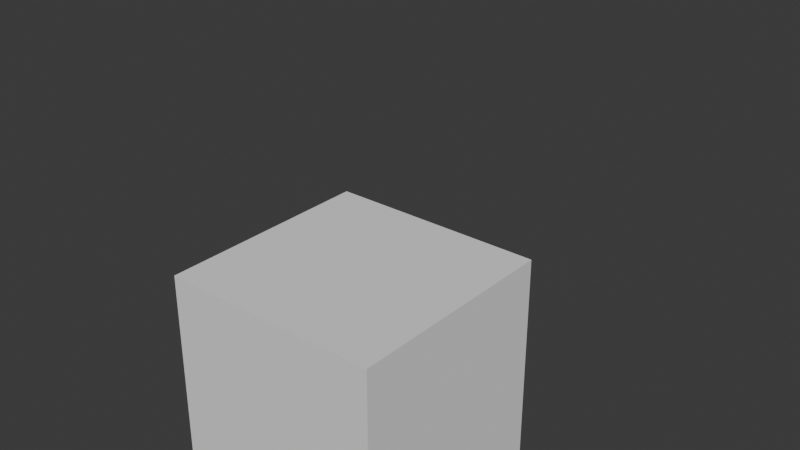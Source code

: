 # Source: Prota.blend  (saved by Blender 4.0.36; exported with 4.5.12 LTS)
import bpy
from mathutils import Matrix  # noqa: F401  (used for matrix-valued properties, if any)

bpy.ops.wm.read_factory_settings(use_empty=True)
scene = bpy.context.scene
scene.name = 'Scene'

# ---- collections
col_collection = bpy.data.collections.new('Collection'); scene.collection.children.link(col_collection)

# ---- world
world_world = bpy.data.worlds.new('World'); scene.world = world_world
world_world.use_nodes = True; world_world.node_tree.nodes.clear()
_N = world_world.node_tree.nodes; _L = world_world.node_tree.links
n0 = _N.new('ShaderNodeOutputWorld'); n0.name = 'World Output'; n0.location = (300, 300)
n1 = _N.new('ShaderNodeBackground'); n1.name = 'Background'; n1.location = (10, 300)
n1.inputs[0].default_value = (0.05088, 0.05088, 0.05088, 1.0)
_L.new(n1.outputs[0], n0.inputs[0])
n0.is_active_output = True
world_world.color = (0.05088, 0.05088, 0.05088)
world_world.use_sun_shadow = False
world_world.sun_shadow_jitter_overblur = 0.0

# ---- meshes
me_cube = bpy.data.meshes.new('Cube')
me_cube.from_pydata([(-1.551, -1.551, -1.551), (-1.551, -1.551, 1.551), (-1.551, 1.551, -1.551), (-1.551, 1.551, 1.551), (1.551, -1.551, -1.551), (1.551, -1.551, 1.551), (1.551, 1.551, -1.551), (1.551, 1.551, 1.551)], [], [(0, 1, 3, 2), (2, 3, 7, 6), (6, 7, 5, 4), (4, 5, 1, 0), (2, 6, 4, 0), (7, 3, 1, 5)])
_uv = me_cube.uv_layers.new(name='UVMap')
_uv.uv.foreach_set('vector', [0.375, 0.0, 0.625, 0.0, 0.625, 0.25, 0.375, 0.25, 0.375, 0.25, 0.625, 0.25, 0.625, 0.5, 0.375, 0.5, 0.375, 0.5, 0.625, 0.5, 0.625, 0.75, 0.375, 0.75, 0.375, 0.75, 0.625, 0.75, 0.625, 1.0, 0.375, 1.0, 0.125, 0.5, 0.375, 0.5, 0.375, 0.75, 0.125, 0.75, 0.625, 0.5, 0.875, 0.5, 0.875, 0.75, 0.625, 0.75])
me_cube.update()
me_cube_001 = bpy.data.meshes.new('Cube.001')
me_cube_001.from_pydata([(-1.088, -0.5617, -1.075), (-1.088, -0.5617, 1.101), (-1.088, 0.8272, -1.075), (-1.088, 0.8272, 1.101), (1.088, -0.5617, -1.075), (1.088, -0.5617, 1.101), (1.088, 0.8272, -1.075), (1.088, 0.8272, 1.101)], [], [(0, 1, 3, 2), (2, 3, 7, 6), (6, 7, 5, 4), (4, 5, 1, 0), (2, 6, 4, 0), (7, 3, 1, 5)])
_uv = me_cube_001.uv_layers.new(name='UVMap')
_uv.uv.foreach_set('vector', [0.375, 0.0, 0.625, 0.0, 0.625, 0.25, 0.375, 0.25, 0.375, 0.25, 0.625, 0.25, 0.625, 0.5, 0.375, 0.5, 0.375, 0.5, 0.625, 0.5, 0.625, 0.75, 0.375, 0.75, 0.375, 0.75, 0.625, 0.75, 0.625, 1.0, 0.375, 1.0, 0.125, 0.5, 0.375, 0.5, 0.375, 0.75, 0.125, 0.75, 0.625, 0.5, 0.875, 0.5, 0.875, 0.75, 0.625, 0.75])
me_cube_001.update()
me_cube_002 = bpy.data.meshes.new('Cube.002')
me_cube_002.from_pydata([(-1.0, -0.3482, -0.3097), (-1.0, -0.3482, 0.3097), (-1.0, 0.3482, -0.3097), (-1.0, 0.3482, 0.3097), (1.0, -0.3482, -0.3097), (1.0, -0.3482, 0.3097), (1.0, 0.3482, -0.3097), (1.0, 0.3482, 0.3097), (-0.4287, 0.3482, -0.3097), (-0.4287, 0.3482, 0.3097), (-0.4287, -0.3482, -0.3097), (-0.4287, -0.3482, 0.3097)], [], [(0, 1, 3, 2), (8, 9, 7, 6), (6, 7, 5, 4), (10, 11, 1, 0), (8, 6, 4, 10), (9, 3, 1, 11), (7, 9, 11, 5), (2, 8, 10, 0), (4, 5, 11, 10), (2, 3, 9, 8)])
_uv = me_cube_002.uv_layers.new(name='UVMap')
_uv.uv.foreach_set('vector', [0.375, 0.0, 0.625, 0.0, 0.625, 0.25, 0.375, 0.25, 0.375, 0.3214, 0.625, 0.3214, 0.625, 0.5, 0.375, 0.5, 0.375, 0.5, 0.625, 0.5, 0.625, 0.75, 0.375, 0.75, 0.375, 0.9286, 0.625, 0.9286, 0.625, 1.0, 0.375, 1.0, 0.1964, 0.5, 0.375, 0.5, 0.375, 0.75, 0.1964, 0.75, 0.8036, 0.5, 0.875, 0.5, 0.875, 0.75, 0.8036, 0.75, 0.625, 0.5, 0.8036, 0.5, 0.8036, 0.75, 0.625, 0.75, 0.125, 0.5, 0.1964, 0.5, 0.1964, 0.75, 0.125, 0.75, 0.375, 0.75, 0.625, 0.75, 0.625, 0.9286, 0.375, 0.9286, 0.375, 0.25, 0.625, 0.25, 0.625, 0.3214, 0.375, 0.3214])
me_cube_002.update()
me_cube_003 = bpy.data.meshes.new('Cube.003')
me_cube_003.from_pydata([(-0.8099, -0.3482, -0.3097), (-0.8099, -0.3482, 0.3097), (-0.8099, 0.3482, -0.3097), (-0.8099, 0.3482, 0.3097), (0.8099, -0.3482, -0.3097), (0.8099, -0.3482, 0.3097), (0.8099, 0.3482, -0.3097), (0.8099, 0.3482, 0.3097), (0.0, 0.3482, -0.3097), (0.0, 0.3482, 0.3097), (0.0, -0.3482, -0.3097), (0.0, -0.3482, 0.3097)], [], [(0, 1, 3, 2), (8, 9, 7, 6), (6, 7, 5, 4), (10, 11, 1, 0), (8, 6, 4, 10), (9, 3, 1, 11), (7, 9, 11, 5), (2, 8, 10, 0), (4, 5, 11, 10), (2, 3, 9, 8)])
_uv = me_cube_003.uv_layers.new(name='UVMap')
_uv.uv.foreach_set('vector', [0.375, 0.0, 0.625, 0.0, 0.625, 0.25, 0.375, 0.25, 0.375, 0.375, 0.625, 0.375, 0.625, 0.5, 0.375, 0.5, 0.375, 0.5, 0.625, 0.5, 0.625, 0.75, 0.375, 0.75, 0.375, 0.875, 0.625, 0.875, 0.625, 1.0, 0.375, 1.0, 0.25, 0.5, 0.375, 0.5, 0.375, 0.75, 0.25, 0.75, 0.75, 0.5, 0.875, 0.5, 0.875, 0.75, 0.75, 0.75, 0.625, 0.5, 0.75, 0.5, 0.75, 0.75, 0.625, 0.75, 0.125, 0.5, 0.25, 0.5, 0.25, 0.75, 0.125, 0.75, 0.375, 0.75, 0.625, 0.75, 0.625, 0.875, 0.375, 0.875, 0.375, 0.25, 0.625, 0.25, 0.625, 0.375, 0.375, 0.375])
me_cube_003.update()
me_cube_005 = bpy.data.meshes.new('Cube.005')
me_cube_005.from_pydata([(-0.8099, -0.3482, -0.3097), (-0.8099, -0.3482, 0.3097), (-0.8099, 0.3482, -0.3097), (-0.8099, 0.3482, 0.3097), (0.8099, -0.3482, -0.3097), (0.8099, -0.3482, 0.3097), (0.8099, 0.3482, -0.3097), (0.8099, 0.3482, 0.3097), (0.0, 0.3482, -0.3097), (0.0, 0.3482, 0.3097), (0.0, -0.3482, -0.3097), (0.0, -0.3482, 0.3097)], [], [(0, 1, 3, 2), (8, 9, 7, 6), (6, 7, 5, 4), (10, 11, 1, 0), (8, 6, 4, 10), (9, 3, 1, 11), (7, 9, 11, 5), (2, 8, 10, 0), (4, 5, 11, 10), (2, 3, 9, 8)])
_uv = me_cube_005.uv_layers.new(name='UVMap')
_uv.uv.foreach_set('vector', [0.375, 0.0, 0.625, 0.0, 0.625, 0.25, 0.375, 0.25, 0.375, 0.375, 0.625, 0.375, 0.625, 0.5, 0.375, 0.5, 0.375, 0.5, 0.625, 0.5, 0.625, 0.75, 0.375, 0.75, 0.375, 0.875, 0.625, 0.875, 0.625, 1.0, 0.375, 1.0, 0.25, 0.5, 0.375, 0.5, 0.375, 0.75, 0.25, 0.75, 0.75, 0.5, 0.875, 0.5, 0.875, 0.75, 0.75, 0.75, 0.625, 0.5, 0.75, 0.5, 0.75, 0.75, 0.625, 0.75, 0.125, 0.5, 0.25, 0.5, 0.25, 0.75, 0.125, 0.75, 0.375, 0.75, 0.625, 0.75, 0.625, 0.875, 0.375, 0.875, 0.375, 0.25, 0.625, 0.25, 0.625, 0.375, 0.375, 0.375])
me_cube_005.update()
me_cube_006 = bpy.data.meshes.new('Cube.006')
me_cube_006.from_pydata([(-1.0, -0.3482, -0.3097), (-1.0, -0.3482, 0.3097), (-1.0, 0.3482, -0.3097), (-1.0, 0.3482, 0.3097), (1.0, -0.3482, -0.3097), (1.0, -0.3482, 0.3097), (1.0, 0.3482, -0.3097), (1.0, 0.3482, 0.3097), (-0.4287, 0.3482, -0.3097), (-0.4287, 0.3482, 0.3097), (-0.4287, -0.3482, -0.3097), (-0.4287, -0.3482, 0.3097)], [], [(0, 1, 3, 2), (8, 9, 7, 6), (6, 7, 5, 4), (10, 11, 1, 0), (8, 6, 4, 10), (9, 3, 1, 11), (7, 9, 11, 5), (2, 8, 10, 0), (4, 5, 11, 10), (2, 3, 9, 8)])
_uv = me_cube_006.uv_layers.new(name='UVMap')
_uv.uv.foreach_set('vector', [0.375, 0.0, 0.625, 0.0, 0.625, 0.25, 0.375, 0.25, 0.375, 0.3214, 0.625, 0.3214, 0.625, 0.5, 0.375, 0.5, 0.375, 0.5, 0.625, 0.5, 0.625, 0.75, 0.375, 0.75, 0.375, 0.9286, 0.625, 0.9286, 0.625, 1.0, 0.375, 1.0, 0.1964, 0.5, 0.375, 0.5, 0.375, 0.75, 0.1964, 0.75, 0.8036, 0.5, 0.875, 0.5, 0.875, 0.75, 0.8036, 0.75, 0.625, 0.5, 0.8036, 0.5, 0.8036, 0.75, 0.625, 0.75, 0.125, 0.5, 0.1964, 0.5, 0.1964, 0.75, 0.125, 0.75, 0.375, 0.75, 0.625, 0.75, 0.625, 0.9286, 0.375, 0.9286, 0.375, 0.25, 0.625, 0.25, 0.625, 0.3214, 0.375, 0.3214])
me_cube_006.update()
arm_armature = bpy.data.armatures.new('Armature')  # bones are not reproduced
arm_armature_001 = bpy.data.armatures.new('Armature.001')  # bones are not reproduced
arm_armature_002 = bpy.data.armatures.new('Armature.002')  # bones are not reproduced

# ---- objects
ob_cube_001 = bpy.data.objects.new('Cube.001', me_cube)
ob_cube_002 = bpy.data.objects.new('Cube.002', me_cube_001)
ob_cube_003 = bpy.data.objects.new('Cube.003', me_cube_002)
ob_cube_004 = bpy.data.objects.new('Cube.004', me_cube_003)
ob_cube_005 = bpy.data.objects.new('Cube.005', me_cube_005)
ob_cube_006 = bpy.data.objects.new('Cube.006', me_cube_006)
ob_armature = bpy.data.objects.new('Armature', arm_armature)
ob_armature_001 = bpy.data.objects.new('Armature.001', arm_armature_001)
ob_armature_002 = bpy.data.objects.new('Armature.002', arm_armature_002)

# ---- transforms, parenting, visibility, modifiers, constraints
ob_cube_001.parent = ob_armature
ob_cube_001.matrix_parent_inverse = Matrix(((1.0, 2.384e-07, 0.0, -0.01845), (-0.0, 0.0, 1.0, -6.19), (2.384e-07, -1.0, 0.0, -0.0049), (-0.0, 0.0, -0.0, 1.0)))
ob_cube_001.location = (0.006522, -0.002953, 5.324)
ob_cube_002.parent = ob_armature
ob_cube_002.matrix_parent_inverse = Matrix(((1.0, 1.51e-07, 0.0, -0.01845), (-0.0, 0.0, 1.0, -3.613), (1.51e-07, -1.0, 0.0, -0.0049), (-0.0, 0.0, -0.0, 1.0)))
ob_cube_002.location = (-0.02191, -0.1791, 2.704)
ob_cube_003.parent = ob_armature
ob_cube_003.matrix_parent_inverse = Matrix(((-0.01407, -0.9997, 0.01883, -0.04977), (0.158, -0.02082, -0.9872, 2.554), (0.9873, -0.01092, 0.1583, -1.731), (-0.0, 0.0, -0.0, 1.0)))
ob_cube_003.location = (1.42, -0.06931, 2.55)
ob_cube_003.rotation_euler = (-0.1539, 1.41, -0.1668)
ob_cube_004.parent = ob_armature
ob_cube_004.matrix_parent_inverse = Matrix(((3.139e-07, 1.0, -7.302e-14, 0.0049), (-2.326e-07, 1.964e-15, -1.0, 0.6877), (-1.0, 3.139e-07, 2.326e-07, 0.5002), (-0.0, -0.0, -0.0, 1.0)))
ob_cube_004.location = (0.4576, -0.03883, 0.8111)
ob_cube_004.rotation_euler = (-1.402e-07, 1.571, 0.0)
ob_cube_005.parent = ob_armature
ob_cube_005.matrix_parent_inverse = Matrix(((1.947e-07, 1.0, -6.039e-14, 0.0049), (-3.101e-07, 3.543e-15, -1.0, 0.6877), (-1.0, 1.947e-07, 3.101e-07, -0.4998), (-0.0, -0.0, -0.0, 1.0)))
ob_cube_005.location = (-0.5424, -0.03883, 0.8111)
ob_cube_005.rotation_euler = (-1.818e-07, 1.571, 0.0)
ob_cube_006.parent = ob_armature
ob_cube_006.matrix_parent_inverse = Matrix(((-0.04231, 0.9975, -0.05651, 0.1396), (-0.1327, -0.06167, -0.9892, 2.592), (-0.9903, -0.03436, 0.135, -1.655), (0.0, -0.0, -0.0, 1.0)))
ob_cube_006.location = (-1.398, -0.1033, 2.537)
ob_cube_006.rotation_euler = (-0.4311, -1.421, 0.4702)
ob_armature.location = (0.01845, -0.0049, 0.2091)
ob_armature.scale = (0.12, 0.12, 0.12)
ob_armature_001.location = (0.01845, -0.0049, 0.007607)
ob_armature_001.scale = (0.12, 0.12, 0.12)
ob_armature_002.location = (0.01845, -0.0049, 0.007607)
ob_armature_002.scale = (0.12, 0.12, 0.12)

# ---- collection membership
col_collection.objects.link(ob_cube_001)
col_collection.objects.link(ob_cube_002)
col_collection.objects.link(ob_cube_003)
col_collection.objects.link(ob_cube_004)
col_collection.objects.link(ob_cube_005)
col_collection.objects.link(ob_cube_006)
col_collection.objects.link(ob_armature)
col_collection.objects.link(ob_armature_001)
col_collection.objects.link(ob_armature_002)

# ---- scene / render settings (as saved in the file)
scene.frame_start = 0; scene.frame_end = 100; scene.frame_set(58)
scene.render.engine = 'BLENDER_EEVEE_NEXT'
scene.cycles.sampling_pattern = 'TABULATED_SOBOL'
bpy.context.view_layer.update()

# ---- added for rendering (the .blend has no active camera and no usable light): camera, sun
cam_auto = bpy.data.cameras.new('AutoCamera')
cam_auto.lens = 50.0
cam_auto.sensor_width = 36.0
cam_auto.clip_end = 1000.0
ob_auto_camera = bpy.data.objects.new('AutoCamera', cam_auto)
scene.collection.objects.link(ob_auto_camera)
ob_auto_camera.location = (0.982074, -1.16381, 1.19695)
ob_auto_camera.rotation_euler = (1.09748, -7.21219e-08, 0.694738)
scene.camera = ob_auto_camera
light_auto_sun = bpy.data.lights.new('AutoSun', 'SUN')
light_auto_sun.energy = 3.0
light_auto_sun.angle = 0.0523599
ob_auto_sun = bpy.data.objects.new('AutoSun', light_auto_sun)
scene.collection.objects.link(ob_auto_sun)
ob_auto_sun.rotation_euler = (0.872665, 0.174533, 0.523599)
bpy.context.view_layer.update()
